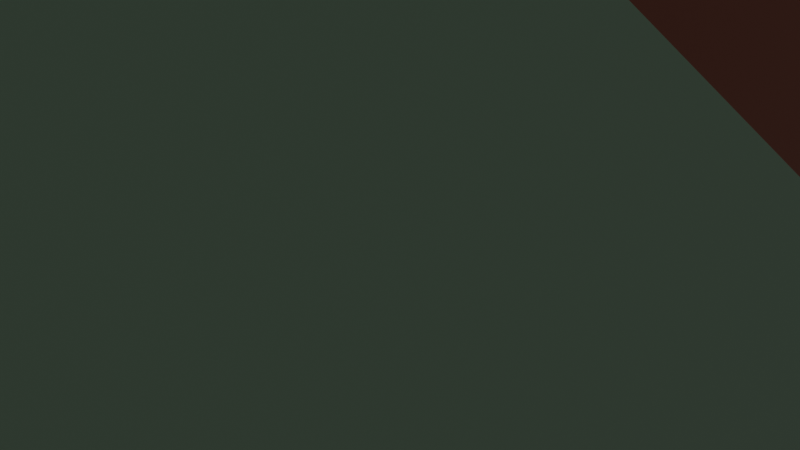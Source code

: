# Source: room.blend  (saved by Blender 4.2.66; exported with 4.5.12 LTS)
import bpy
from mathutils import Matrix  # noqa: F401  (used for matrix-valued properties, if any)

bpy.ops.wm.read_factory_settings(use_empty=True)
scene = bpy.context.scene
scene.name = 'Scene'

# ---- collections
col_collection = bpy.data.collections.new('Collection'); scene.collection.children.link(col_collection)

# ---- materials (node trees are filled in below, after node groups)
mat_material_005 = bpy.data.materials.new('Material.005')
mat_material_006 = bpy.data.materials.new('Material.006')
mat_material_007 = bpy.data.materials.new('Material.007')
mat_material_008 = bpy.data.materials.new('Material.008')
mat_material_009 = bpy.data.materials.new('Material.009')

# ---- material node trees
mat_material_005.use_nodes = True; mat_material_005.node_tree.nodes.clear()
_N = mat_material_005.node_tree.nodes; _L = mat_material_005.node_tree.links
n0 = _N.new('ShaderNodeBsdfPrincipled'); n0.name = 'Principled BSDF'; n0.location = (10, 300)
n1 = _N.new('ShaderNodeOutputMaterial'); n1.name = 'Material Output'; n1.location = (300, 300)
n2 = _N.new('ShaderNodeTexChecker'); n2.name = 'Checker Texture'; n2.location = (-180, 275)
n2.inputs[1].default_value = (0.1316, 0.06118, 0.0171, 1.0)
n2.inputs[2].default_value = (0.05991, 0.02505, 0.006582, 1.0)
n3 = _N.new('ShaderNodeTexImage'); n3.name = 'Image Texture'; n3.location = (492, -2909)
_L.new(n0.outputs[0], n1.inputs[0])
_L.new(n2.outputs[0], n0.inputs[0])
n1.is_active_output = True
mat_material_006.use_nodes = True; mat_material_006.node_tree.nodes.clear()
_N = mat_material_006.node_tree.nodes; _L = mat_material_006.node_tree.links
n0 = _N.new('ShaderNodeBsdfPrincipled'); n0.name = 'Principled BSDF'; n0.location = (10, 300)
n1 = _N.new('ShaderNodeOutputMaterial'); n1.name = 'Material Output'; n1.location = (300, 300)
n2 = _N.new('ShaderNodeTexVoronoi'); n2.name = 'Voronoi Texture'; n2.location = (-190, 275)
_L.new(n0.outputs[0], n1.inputs[0])
_L.new(n2.outputs[1], n0.inputs[0])
n1.is_active_output = True
mat_material_007.use_nodes = True; mat_material_007.node_tree.nodes.clear()
_N = mat_material_007.node_tree.nodes; _L = mat_material_007.node_tree.links
n0 = _N.new('ShaderNodeBsdfPrincipled'); n0.name = 'Principled BSDF'; n0.location = (10, 300)
n1 = _N.new('ShaderNodeOutputMaterial'); n1.name = 'Material Output'; n1.location = (300, 300)
n2 = _N.new('ShaderNodeTexVoronoi'); n2.name = 'Voronoi Texture'; n2.location = (-190, 275)
_L.new(n0.outputs[0], n1.inputs[0])
_L.new(n2.outputs[1], n0.inputs[0])
n1.is_active_output = True
mat_material_008.use_nodes = True; mat_material_008.node_tree.nodes.clear()
_N = mat_material_008.node_tree.nodes; _L = mat_material_008.node_tree.links
n0 = _N.new('ShaderNodeBsdfPrincipled'); n0.name = 'Principled BSDF'; n0.location = (10, 300)
n1 = _N.new('ShaderNodeOutputMaterial'); n1.name = 'Material Output'; n1.location = (300, 300)
n2 = _N.new('ShaderNodeTexVoronoi'); n2.name = 'Voronoi Texture'; n2.location = (-190, 275)
_L.new(n0.outputs[0], n1.inputs[0])
_L.new(n2.outputs[1], n0.inputs[0])
n1.is_active_output = True
mat_material_009.use_nodes = True; mat_material_009.node_tree.nodes.clear()
_N = mat_material_009.node_tree.nodes; _L = mat_material_009.node_tree.links
n0 = _N.new('ShaderNodeBsdfPrincipled'); n0.name = 'Principled BSDF'; n0.location = (10, 300)
n1 = _N.new('ShaderNodeOutputMaterial'); n1.name = 'Material Output'; n1.location = (300, 300)
n2 = _N.new('ShaderNodeTexVoronoi'); n2.name = 'Voronoi Texture'; n2.location = (-190, 275)
_L.new(n0.outputs[0], n1.inputs[0])
_L.new(n2.outputs[1], n0.inputs[0])
n1.is_active_output = True

# ---- world
world_world = bpy.data.worlds.new('World'); scene.world = world_world
world_world.use_nodes = True; world_world.node_tree.nodes.clear()
_N = world_world.node_tree.nodes; _L = world_world.node_tree.links
n0 = _N.new('ShaderNodeOutputWorld'); n0.name = 'World Output'; n0.location = (300, 300)
n1 = _N.new('ShaderNodeBackground'); n1.name = 'Background'; n1.location = (10, 300)
n1.inputs[0].default_value = (0.05088, 0.05088, 0.05088, 1.0)
_L.new(n1.outputs[0], n0.inputs[0])
n0.is_active_output = True
world_world.color = (0.05088, 0.05088, 0.05088)
world_world.sun_shadow_jitter_overblur = 0.0

# ---- cameras
cam_camera = bpy.data.cameras.new('Camera')
cam_camera.clip_end = 100.0
cam_camera.ortho_scale = 7.314

# ---- lights
light_light = bpy.data.lights.new('Light', 'POINT')
light_light.energy = 1000.0
light_light.shadow_soft_size = 0.1

# ---- meshes
me_floor = bpy.data.meshes.new('floor')
me_floor.from_pydata([(-1.0, -1.0, 0.0), (1.0, -1.0, 0.0), (-1.0, 1.0, 0.0), (1.0, 1.0, 0.0)], [], [(0, 1, 3, 2)])
_uv = me_floor.uv_layers.new(name='UVMap')
_uv.uv.foreach_set('vector', [0.0, 0.0, 1.0, 0.0, 1.0, 1.0, 0.0, 1.0])
me_floor.materials.append(mat_material_005)
me_floor.update()
me_cube_001 = bpy.data.meshes.new('Cube.001')
me_cube_001.from_pydata([(-1.0, -1.0, -1.0), (-1.0, -1.0, 1.0), (-1.0, 1.0, -1.0), (-1.0, 1.0, 1.0), (1.0, -1.0, -1.0), (1.0, -1.0, 1.0), (1.0, 1.0, -1.0), (1.0, 1.0, 1.0)], [], [(0, 1, 3, 2), (2, 3, 7, 6), (6, 7, 5, 4), (4, 5, 1, 0), (2, 6, 4, 0), (7, 3, 1, 5)])
_uv = me_cube_001.uv_layers.new(name='UVMap')
_uv.uv.foreach_set('vector', [0.375, 0.0, 0.625, 0.0, 0.625, 0.25, 0.375, 0.25, 0.375, 0.25, 0.625, 0.25, 0.625, 0.5, 0.375, 0.5, 0.375, 0.5, 0.625, 0.5, 0.625, 0.75, 0.375, 0.75, 0.375, 0.75, 0.625, 0.75, 0.625, 1.0, 0.375, 1.0, 0.125, 0.5, 0.375, 0.5, 0.375, 0.75, 0.125, 0.75, 0.625, 0.5, 0.875, 0.5, 0.875, 0.75, 0.625, 0.75])
me_cube_001.materials.append(mat_material_006)
me_cube_001.update()
me_cube_002 = bpy.data.meshes.new('Cube.002')
me_cube_002.from_pydata([(-1.0, -1.0, -1.0), (-1.0, -1.0, 1.0), (-1.0, 1.0, -1.0), (-1.0, 1.0, 1.0), (1.0, -1.0, -1.0), (1.0, -1.0, 1.0), (1.0, 1.0, -1.0), (1.0, 1.0, 1.0)], [], [(0, 1, 3, 2), (2, 3, 7, 6), (6, 7, 5, 4), (4, 5, 1, 0), (2, 6, 4, 0), (7, 3, 1, 5)])
_uv = me_cube_002.uv_layers.new(name='UVMap')
_uv.uv.foreach_set('vector', [0.375, 0.0, 0.625, 0.0, 0.625, 0.25, 0.375, 0.25, 0.375, 0.25, 0.625, 0.25, 0.625, 0.5, 0.375, 0.5, 0.375, 0.5, 0.625, 0.5, 0.625, 0.75, 0.375, 0.75, 0.375, 0.75, 0.625, 0.75, 0.625, 1.0, 0.375, 1.0, 0.125, 0.5, 0.375, 0.5, 0.375, 0.75, 0.125, 0.75, 0.625, 0.5, 0.875, 0.5, 0.875, 0.75, 0.625, 0.75])
me_cube_002.materials.append(mat_material_007)
me_cube_002.update()
me_cube_003 = bpy.data.meshes.new('Cube.003')
me_cube_003.from_pydata([(-1.0, -1.0, -1.0), (-1.0, -1.0, 1.0), (-1.0, 1.0, -1.0), (-1.0, 1.0, 1.0), (1.0, -1.0, -1.0), (1.0, -1.0, 1.0), (1.0, 1.0, -1.0), (1.0, 1.0, 1.0)], [], [(0, 1, 3, 2), (2, 3, 7, 6), (6, 7, 5, 4), (4, 5, 1, 0), (2, 6, 4, 0), (7, 3, 1, 5)])
_uv = me_cube_003.uv_layers.new(name='UVMap')
_uv.uv.foreach_set('vector', [0.375, 0.0, 0.625, 0.0, 0.625, 0.25, 0.375, 0.25, 0.375, 0.25, 0.625, 0.25, 0.625, 0.5, 0.375, 0.5, 0.375, 0.5, 0.625, 0.5, 0.625, 0.75, 0.375, 0.75, 0.375, 0.75, 0.625, 0.75, 0.625, 1.0, 0.375, 1.0, 0.125, 0.5, 0.375, 0.5, 0.375, 0.75, 0.125, 0.75, 0.625, 0.5, 0.875, 0.5, 0.875, 0.75, 0.625, 0.75])
me_cube_003.materials.append(mat_material_008)
me_cube_003.update()
me_cube_004 = bpy.data.meshes.new('Cube.004')
me_cube_004.from_pydata([(-1.0, -1.0, -1.0), (-1.0, -1.0, 1.0), (-1.0, 1.0, -1.0), (-1.0, 1.0, 1.0), (1.0, -1.0, -1.0), (1.0, -1.0, 1.0), (1.0, 1.0, -1.0), (1.0, 1.0, 1.0)], [], [(0, 1, 3, 2), (2, 3, 7, 6), (6, 7, 5, 4), (4, 5, 1, 0), (2, 6, 4, 0), (7, 3, 1, 5)])
_uv = me_cube_004.uv_layers.new(name='UVMap')
_uv.uv.foreach_set('vector', [0.375, 0.0, 0.625, 0.0, 0.625, 0.25, 0.375, 0.25, 0.375, 0.25, 0.625, 0.25, 0.625, 0.5, 0.375, 0.5, 0.375, 0.5, 0.625, 0.5, 0.625, 0.75, 0.375, 0.75, 0.375, 0.75, 0.625, 0.75, 0.625, 1.0, 0.375, 1.0, 0.125, 0.5, 0.375, 0.5, 0.375, 0.75, 0.125, 0.75, 0.625, 0.5, 0.875, 0.5, 0.875, 0.75, 0.625, 0.75])
me_cube_004.materials.append(mat_material_009)
me_cube_004.update()

# ---- objects
ob_light = bpy.data.objects.new('Light', light_light)
ob_camera = bpy.data.objects.new('Camera', cam_camera)
ob_floor = bpy.data.objects.new('floor', me_floor)
ob_cube = bpy.data.objects.new('Cube', me_cube_001)
ob_cube_001 = bpy.data.objects.new('Cube.001', me_cube_002)
ob_cube_002 = bpy.data.objects.new('Cube.002', me_cube_003)
ob_cube_003 = bpy.data.objects.new('Cube.003', me_cube_004)

# ---- transforms, parenting, visibility, modifiers, constraints
ob_light.location = (4.076, 1.005, 5.904)
ob_light.rotation_euler = (0.6503, 0.05522, 1.866)
ob_light.lock_rotations_4d = False
ob_light.empty_display_type = 'ARROWS'
ob_light.color = (0.0, 0.0, 0.0, 0.0)
ob_light.lineart.crease_threshold = 0.0
ob_camera.location = (7.359, -6.926, 4.958)
ob_camera.rotation_euler = (1.109, 0.0, 0.8149)
ob_camera.lock_rotations_4d = False
ob_camera.empty_display_type = 'ARROWS'
ob_camera.color = (0.0, 0.0, 0.0, 0.0)
ob_camera.display_type = 'WIRE'
ob_camera.lineart.crease_threshold = 0.0
ob_floor.location = (0.0, 0.0, 0.0)
ob_floor.scale = (6.984, 8.72, 3.961)
ob_cube.parent = ob_floor
ob_cube.matrix_parent_inverse = Matrix(((0.25, -0.0, 0.0, -0.0), (-0.0, 0.25, -0.0, 0.0), (0.0, -0.0, 0.2525, -0.0), (-0.0, 0.0, -0.0, 1.0)))
ob_cube.location = (-4.0, 0.0, 2.5)
ob_cube.scale = (0.07389, 4.015, 2.5)
ob_cube_001.parent = ob_floor
ob_cube_001.matrix_parent_inverse = Matrix(((0.25, -0.0, 0.0, -0.0), (-0.0, 0.25, -0.0, 0.0), (0.0, -0.0, 0.2525, -0.0), (-0.0, 0.0, -0.0, 1.0)))
ob_cube_001.location = (0.0, 4.0, 2.5)
ob_cube_001.rotation_euler = (0.0, 0.0, -1.571)
ob_cube_001.scale = (0.07389, 4.015, 2.5)
ob_cube_002.parent = ob_floor
ob_cube_002.matrix_parent_inverse = Matrix(((0.25, -0.0, 0.0, -0.0), (-0.0, 0.25, -0.0, 0.0), (0.0, -0.0, 0.2525, -0.0), (-0.0, 0.0, -0.0, 1.0)))
ob_cube_002.location = (0.0, -4.0, 2.5)
ob_cube_002.rotation_euler = (0.0, 0.0, -1.571)
ob_cube_002.scale = (0.07389, 4.015, 2.5)
ob_cube_003.parent = ob_floor
ob_cube_003.matrix_parent_inverse = Matrix(((0.25, -0.0, 0.0, -0.0), (-0.0, 0.25, -0.0, 0.0), (0.0, -0.0, 0.2525, -0.0), (-0.0, 0.0, -0.0, 1.0)))
ob_cube_003.location = (4.0, 0.0, 2.5)
ob_cube_003.scale = (0.07389, 4.015, 2.5)

# ---- collection membership
col_collection.objects.link(ob_light)
col_collection.objects.link(ob_camera)
col_collection.objects.link(ob_floor)
col_collection.objects.link(ob_cube)
col_collection.objects.link(ob_cube_001)
col_collection.objects.link(ob_cube_002)
col_collection.objects.link(ob_cube_003)

# ---- scene / render settings (as saved in the file)
scene.camera = ob_camera
scene.frame_start = 1; scene.frame_end = 250; scene.frame_set(1)
scene.render.engine = 'BLENDER_EEVEE_NEXT'
bpy.context.view_layer.update()
